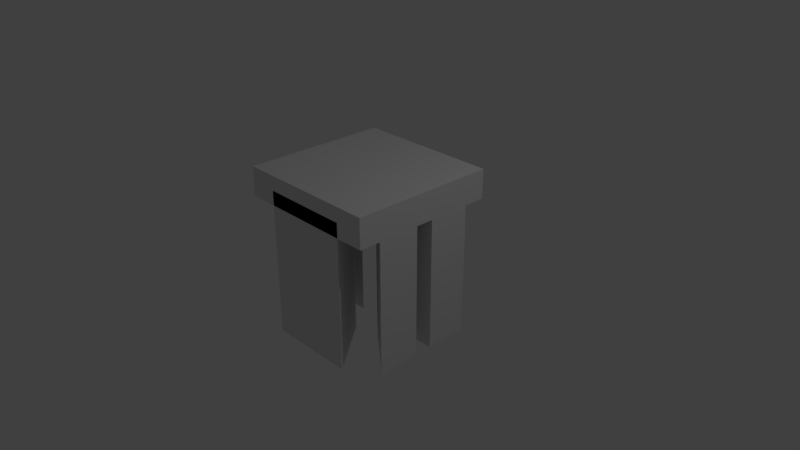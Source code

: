 # Source: six.blend  (saved by Blender 2.79.0; exported with 4.5.12 LTS)
import bpy
from mathutils import Matrix  # noqa: F401  (used for matrix-valued properties, if any)

bpy.ops.wm.read_factory_settings(use_empty=True)
scene = bpy.context.scene
scene.name = 'Scene'

# ---- collections
col_collection_1 = bpy.data.collections.new('Collection 1'); scene.collection.children.link(col_collection_1)

# ---- materials (node trees are filled in below, after node groups)
mat_material = bpy.data.materials.new('Material')
mat_material.alpha_threshold = 0.0
mat_material.use_transparent_shadow = False
mat_material.roughness = 0.5
mat_material.line_color = (0.0, 0.0, 0.0, 1.0)

# ---- material node trees

# ---- world
world_world = bpy.data.worlds.new('World'); scene.world = world_world
world_world.color = (0.05088, 0.05088, 0.05088)
world_world.use_sun_shadow = False
world_world.sun_shadow_jitter_overblur = 0.0
world_world.cycles.sampling_method = 'MANUAL'

# ---- cameras
cam_camera = bpy.data.cameras.new('Camera')
cam_camera.clip_end = 100.0
cam_camera.lens = 35.0
cam_camera.sensor_width = 32.0
cam_camera.sensor_height = 18.0
cam_camera.ortho_scale = 7.314
cam_camera.dof.focus_distance = 0.0
cam_camera.dof.aperture_fstop = 128.0

# ---- lights
light_lamp = bpy.data.lights.new('Lamp', 'POINT')
light_lamp.transmission_factor = 0.0
light_lamp.cutoff_distance = 30.0
light_lamp.energy = 100.0
light_lamp.shadow_buffer_clip_start = 1.001
light_lamp.shadow_soft_size = 0.1
light_lamp.shadow_maximum_resolution = 0.006
light_lamp.use_absolute_resolution = True

# ---- meshes
me_cylinder_007 = bpy.data.meshes.new('Cylinder.007')
me_cylinder_007.from_pydata([(-0.866, -0.5, -1.0), (-0.866, -0.5, 1.0), (-0.03104, -0.5, 1.0), (-0.03104, -0.5, 0.03584), (-0.03104, -0.5, -1.0), (-0.03104, 0.9462, 0.07627), (-0.03104, 0.9462, 1.0), (-0.03104, 0.9462, -1.0)], [], [(0, 1, 6, 5, 7), (3, 4, 7, 5, 6, 2), (4, 3, 2, 1, 0), (2, 6, 1), (7, 4, 0)])
me_cylinder_007.use_remesh_preserve_volume = False
me_cylinder_007.use_remesh_preserve_attributes = False
me_cylinder_007.use_mirror_vertex_groups = False
me_cylinder_007.update()
me_cylinder_006 = bpy.data.meshes.new('Cylinder.006')
me_cylinder_006.from_pydata([(-0.4965, 2.66, -1.0), (-0.4897, 2.648, -0.6597), (-0.5872, 2.817, -1.0), (-0.607, 2.851, -0.6597), (-0.4897, 2.648, -0.3958), (-0.4897, 2.648, -0.1319), (-0.607, 2.851, -0.3958), (-0.607, 2.851, -0.1319), (-0.7842, 3.158, -1.0), (-0.774, 3.141, -0.6597), (-0.866, 3.3, -1.0), (-0.866, 3.3, -0.6597), (-0.7127, 3.035, -1.0), (-0.6978, 3.009, -0.6597), (-0.5805, 3.3, -1.0), (-0.5805, 3.3, -0.6597), (-0.774, 3.141, -0.3958), (-0.774, 3.141, -0.1319), (-0.866, 3.3, -0.3958), (-0.866, 3.3, -0.1319), (-0.6978, 3.009, -0.3958), (-0.6978, 3.009, -0.1319), (-0.5805, 3.3, -0.3958), (-0.5805, 3.3, -0.1319), (-0.4897, 2.648, 0.1319), (-0.4897, 2.648, 0.3958), (-0.607, 2.851, 0.1319), (-0.607, 2.851, 0.3958), (-0.4897, 2.648, 0.6597), (-0.4965, 2.66, 1.0), (-0.607, 2.851, 0.6597), (-0.5872, 2.817, 1.0), (-0.774, 3.141, 0.1319), (-0.774, 3.141, 0.3958), (-0.866, 3.3, 0.1319), (-0.866, 3.3, 0.3958), (-0.6978, 3.009, 0.1319), (-0.6978, 3.009, 0.3958), (-0.5805, 3.3, 0.1319), (-0.5805, 3.3, 0.3958), (-0.774, 3.141, 0.6597), (-0.7842, 3.158, 1.0), (-0.866, 3.3, 0.6597), (-0.866, 3.3, 1.0), (-0.6978, 3.009, 0.6597), (-0.7127, 3.035, 1.0), (-0.5805, 3.3, 0.6597), (-0.5805, 3.3, 1.0), (-0.2088, 2.162, -1.0), (-0.2054, 2.156, -0.6597), (-0.2876, 2.298, -1.0), (-0.3023, 2.324, -0.6597), (-0.03104, 1.854, -1.0), (-0.03104, 1.854, -0.6597), (-0.03104, 2.324, -1.0), (-0.03104, 2.324, -0.6597), (-0.2054, 2.156, -0.3958), (-0.2054, 2.156, -0.1319), (-0.3023, 2.324, -0.3958), (-0.3023, 2.324, -0.1319), (-0.03104, 1.854, -0.3958), (-0.03104, 1.854, -0.1319), (-0.03104, 2.324, -0.3958), (-0.03104, 2.324, -0.1319), (-0.4223, 2.531, -1.0), (-0.4135, 2.516, -0.6597), (-0.3166, 2.851, -1.0), (-0.03104, 2.588, -1.0), (-0.03104, 2.588, -0.6597), (-0.03104, 2.851, -1.0), (-0.03104, 2.851, -0.6597), (-0.4135, 2.516, -0.3958), (-0.4135, 2.516, -0.1319), (-0.03104, 2.588, -0.3958), (-0.03104, 2.588, -0.1319), (-0.03104, 2.851, -0.3958), (-0.03104, 2.851, -0.1319), (-0.3166, 3.115, -1.0), (-0.3166, 3.3, -1.0), (-0.3166, 3.3, -0.6597), (-0.03104, 3.115, -1.0), (-0.03104, 3.115, -0.6597), (-0.03104, 3.3, -1.0), (-0.03104, 3.3, -0.6597), (-0.3166, 3.3, -0.3958), (-0.3166, 3.3, -0.1319), (-0.03104, 3.115, -0.3958), (-0.03104, 3.115, -0.1319), (-0.03104, 3.3, -0.3958), (-0.03104, 3.3, -0.1319), (-0.2054, 2.156, 0.1319), (-0.2054, 2.156, 0.3958), (-0.3023, 2.324, 0.1319), (-0.3023, 2.324, 0.3958), (-0.03104, 1.854, 0.1319), (-0.03104, 1.854, 0.3958), (-0.03104, 2.324, 0.1319), (-0.03104, 2.324, 0.3958), (-0.2054, 2.156, 0.6597), (-0.2088, 2.162, 1.0), (-0.3023, 2.324, 0.6597), (-0.2876, 2.298, 1.0), (-0.03104, 1.854, 0.6597), (-0.03104, 1.854, 1.0), (-0.03104, 2.324, 0.6597), (-0.03104, 2.324, 1.0), (-0.4135, 2.516, 0.1319), (-0.4135, 2.516, 0.3958), (-0.03104, 2.588, 0.1319), (-0.03104, 2.588, 0.3958), (-0.03104, 2.851, 0.1319), (-0.03104, 2.851, 0.3958), (-0.4135, 2.516, 0.6597), (-0.4223, 2.531, 1.0), (-0.3166, 2.851, 1.0), (-0.03104, 2.588, 0.6597), (-0.03104, 2.588, 1.0), (-0.03104, 2.851, 0.6597), (-0.03104, 2.851, 1.0), (-0.3166, 3.3, 0.1319), (-0.3166, 3.3, 0.3958), (-0.03104, 3.115, 0.1319), (-0.03104, 3.115, 0.3958), (-0.03104, 3.3, 0.1319), (-0.03104, 3.3, 0.3958), (-0.3166, 3.115, 1.0), (-0.3166, 3.3, 0.6597), (-0.3166, 3.3, 1.0), (-0.03104, 3.115, 0.6597), (-0.03104, 3.115, 1.0), (-0.03104, 3.3, 0.6597), (-0.03104, 3.3, 1.0)], [], [(0, 1, 3, 2), (4, 5, 7, 6), (8, 9, 11, 10), (8, 12, 13, 9), (11, 15, 14, 10), (8, 10, 14, 12), (16, 17, 19, 18), (16, 20, 21, 17), (19, 23, 22, 18), (2, 3, 13, 12), (6, 7, 21, 20), (1, 4, 6, 3), (9, 16, 18, 11), (9, 13, 20, 16), (18, 22, 15, 11), (3, 6, 20, 13), (24, 25, 27, 26), (28, 29, 31, 30), (32, 33, 35, 34), (32, 36, 37, 33), (35, 39, 38, 34), (40, 41, 43, 42), (40, 44, 45, 41), (43, 47, 46, 42), (45, 47, 43, 41), (26, 27, 37, 36), (30, 31, 45, 44), (25, 28, 30, 27), (33, 40, 42, 35), (33, 37, 44, 40), (42, 46, 39, 35), (27, 30, 44, 37), (48, 49, 51, 50), (54, 55, 53, 52), (48, 52, 53, 49), (48, 50, 54, 52), (56, 57, 59, 58), (62, 63, 61, 60), (56, 60, 61, 57), (49, 56, 58, 51), (55, 62, 60, 53), (49, 53, 60, 56), (69, 70, 68, 67), (64, 66, 69, 67), (75, 76, 74, 73), (82, 83, 81, 80), (79, 83, 82, 78), (77, 78, 82, 80), (88, 89, 87, 86), (85, 89, 88, 84), (80, 81, 70, 69), (66, 77, 80, 69), (86, 87, 76, 75), (70, 75, 73, 68), (83, 88, 86, 81), (84, 88, 83, 79), (81, 86, 75, 70), (50, 51, 65, 64), (67, 68, 55, 54), (50, 64, 67, 54), (58, 59, 72, 71), (73, 74, 63, 62), (51, 58, 71, 65), (68, 73, 62, 55), (90, 91, 93, 92), (96, 97, 95, 94), (90, 94, 95, 91), (98, 99, 101, 100), (104, 105, 103, 102), (98, 102, 103, 99), (103, 105, 101, 99), (91, 98, 100, 93), (97, 104, 102, 95), (91, 95, 102, 98), (110, 111, 109, 108), (117, 118, 116, 115), (116, 118, 114, 113), (123, 124, 122, 121), (120, 124, 123, 119), (130, 131, 129, 128), (127, 131, 130, 126), (129, 131, 127, 125), (121, 122, 111, 110), (128, 129, 118, 117), (118, 129, 125, 114), (111, 117, 115, 109), (124, 130, 128, 122), (126, 130, 124, 120), (122, 128, 117, 111), (92, 93, 107, 106), (108, 109, 97, 96), (100, 101, 113, 112), (115, 116, 105, 104), (105, 116, 113, 101), (93, 100, 112, 107), (109, 115, 104, 97), (0, 64, 65, 1), (0, 2, 66, 64), (4, 71, 72, 5), (15, 79, 78, 14), (12, 14, 78, 77), (23, 85, 84, 22), (1, 65, 71, 4), (22, 84, 79, 15), (2, 12, 77, 66), (24, 106, 107, 25), (28, 112, 113, 29), (113, 114, 31, 29), (39, 120, 119, 38), (47, 127, 126, 46), (125, 127, 47, 45), (25, 107, 112, 28), (46, 126, 120, 39), (114, 125, 45, 31), (5, 24, 26, 7), (17, 32, 34, 19), (17, 21, 36, 32), (34, 38, 23, 19), (7, 26, 36, 21), (57, 90, 92, 59), (63, 96, 94, 61), (57, 61, 94, 90), (76, 110, 108, 74), (89, 123, 121, 87), (119, 123, 89, 85), (87, 121, 110, 76), (59, 92, 106, 72), (74, 108, 96, 63), (5, 72, 106, 24), (38, 119, 85, 23)])
me_cylinder_006.use_remesh_preserve_volume = False
me_cylinder_006.use_remesh_preserve_attributes = False
me_cylinder_006.use_mirror_vertex_groups = False
me_cylinder_006.update()
me_cylinder = bpy.data.meshes.new('Cylinder')
me_cylinder.from_pydata([(0.0, 1.0, -1.0), (0.0, 1.0, 1.0), (0.866, -0.5, -1.0), (0.866, -0.5, 1.0), (-0.866, -0.5, -1.0), (-0.866, -0.5, 1.0)], [], [(0, 1, 3, 2), (2, 3, 5, 4), (3, 1, 5), (4, 5, 1, 0), (0, 2, 4)])
me_cylinder.use_remesh_preserve_volume = False
me_cylinder.use_remesh_preserve_attributes = False
me_cylinder.use_mirror_vertex_groups = False
me_cylinder.update()
me_cube = bpy.data.meshes.new('Cube')
me_cube.from_pydata([(1.0, 1.0, -1.0), (1.0, -1.0, -1.0), (-1.0, -1.0, -1.0), (-1.0, 1.0, -1.0), (1.0, 1.0, 1.0), (1.0, -1.0, 1.0), (-1.0, -1.0, 1.0), (-1.0, 1.0, 1.0)], [], [(0, 1, 2, 3), (4, 7, 6, 5), (0, 4, 5, 1), (1, 5, 6, 2), (2, 6, 7, 3), (4, 0, 3, 7)])
me_cube.materials.append(mat_material)
me_cube.use_remesh_preserve_volume = False
me_cube.use_remesh_preserve_attributes = False
me_cube.use_mirror_vertex_groups = False
me_cube.update()
me_cylinder_001 = bpy.data.meshes.new('Cylinder.001')
me_cylinder_001.from_pydata([(0.0, 1.0, -1.0), (0.0, 1.0, 1.0), (0.866, -0.5, -1.0), (0.866, -0.5, 1.0), (-0.866, -0.5, -1.0), (-0.866, -0.5, 1.0)], [], [(0, 1, 3, 2), (2, 3, 5, 4), (3, 1, 5), (4, 5, 1, 0), (0, 2, 4)])
me_cylinder_001.use_remesh_preserve_volume = False
me_cylinder_001.use_remesh_preserve_attributes = False
me_cylinder_001.use_mirror_vertex_groups = False
me_cylinder_001.update()
me_cylinder_004 = bpy.data.meshes.new('Cylinder.004')
me_cylinder_004.from_pydata([(-0.866, 3.3, -1.0), (-0.866, 3.3, 1.0), (-0.03104, 3.3, 1.0), (-0.03104, 3.3, 0.03584), (-0.03104, 3.3, -1.0), (-0.03104, 1.854, 0.07627), (-0.03104, 1.854, 1.0), (-0.03104, 1.854, -1.0)], [], [(0, 7, 5, 6, 1), (3, 2, 6, 5, 7, 4), (4, 0, 1, 2, 3), (2, 1, 6), (7, 0, 4)])
me_cylinder_004.use_remesh_preserve_volume = False
me_cylinder_004.use_remesh_preserve_attributes = False
me_cylinder_004.use_mirror_vertex_groups = False
me_cylinder_004.update()
me_cylinder_005 = bpy.data.meshes.new('Cylinder.005')
me_cylinder_005.from_pydata([(-0.866, -0.5, -1.0), (-0.866, -0.5, -0.6597), (-0.7842, -0.3584, -1.0), (-0.774, -0.3406, -0.6597), (-0.5805, -0.5, -1.0), (-0.5805, -0.5, -0.6597), (-0.7127, -0.2345, -1.0), (-0.6978, -0.2086, -0.6597), (-0.866, -0.5, -0.3958), (-0.866, -0.5, -0.1319), (-0.774, -0.3406, -0.3958), (-0.774, -0.3406, -0.1319), (-0.5805, -0.5, -0.3958), (-0.5805, -0.5, -0.1319), (-0.6978, -0.2086, -0.3958), (-0.6978, -0.2086, -0.1319), (-0.5872, -0.01708, -1.0), (-0.607, -0.05139, -0.6597), (-0.4965, 0.14, -1.0), (-0.4897, 0.1518, -0.6597), (-0.607, -0.05139, -0.3958), (-0.607, -0.05139, -0.1319), (-0.4897, 0.1518, -0.3958), (-0.4897, 0.1518, -0.1319), (-0.866, -0.5, 0.1319), (-0.866, -0.5, 0.3958), (-0.774, -0.3406, 0.1319), (-0.774, -0.3406, 0.3958), (-0.5805, -0.5, 0.1319), (-0.5805, -0.5, 0.3958), (-0.6978, -0.2086, 0.1319), (-0.6978, -0.2086, 0.3958), (-0.866, -0.5, 0.6597), (-0.866, -0.5, 1.0), (-0.774, -0.3406, 0.6597), (-0.7842, -0.3584, 1.0), (-0.5805, -0.5, 0.6597), (-0.5805, -0.5, 1.0), (-0.6978, -0.2086, 0.6597), (-0.7127, -0.2345, 1.0), (-0.607, -0.05139, 0.1319), (-0.607, -0.05139, 0.3958), (-0.4897, 0.1518, 0.1319), (-0.4897, 0.1518, 0.3958), (-0.607, -0.05139, 0.6597), (-0.5872, -0.01708, 1.0), (-0.4897, 0.1518, 0.6597), (-0.4965, 0.14, 1.0), (-0.3166, -0.5, -1.0), (-0.3166, -0.5, -0.6597), (-0.3166, -0.3153, -1.0), (-0.03104, -0.5, -1.0), (-0.03104, -0.5, -0.6597), (-0.03104, -0.3153, -1.0), (-0.03104, -0.3153, -0.6597), (-0.3166, -0.5, -0.3958), (-0.3166, -0.5, -0.1319), (-0.03104, -0.5, -0.3958), (-0.03104, -0.5, -0.1319), (-0.03104, -0.3153, -0.3958), (-0.03104, -0.3153, -0.1319), (-0.3166, -0.05139, -1.0), (-0.4223, 0.2685, -1.0), (-0.4135, 0.2838, -0.6597), (-0.03104, -0.05139, -1.0), (-0.03104, -0.05139, -0.6597), (-0.03104, 0.2125, -1.0), (-0.03104, 0.2125, -0.6597), (-0.4135, 0.2838, -0.3958), (-0.4135, 0.2838, -0.1319), (-0.03104, -0.05139, -0.3958), (-0.03104, -0.05139, -0.1319), (-0.03104, 0.2125, -0.3958), (-0.03104, 0.2125, -0.1319), (-0.2876, 0.5019, -1.0), (-0.3023, 0.4764, -0.6597), (-0.2088, 0.6383, -1.0), (-0.2054, 0.6443, -0.6597), (-0.03104, 0.4764, -1.0), (-0.03104, 0.4764, -0.6597), (-0.03104, 0.9462, -1.0), (-0.03105, 0.9462, -0.6597), (-0.3023, 0.4764, -0.3958), (-0.3023, 0.4764, -0.1319), (-0.2054, 0.6443, -0.3958), (-0.2054, 0.6443, -0.1319), (-0.03104, 0.4764, -0.3958), (-0.03104, 0.4764, -0.1319), (-0.03105, 0.9462, -0.3958), (-0.03105, 0.9462, -0.1319), (-0.3166, -0.5, 0.1319), (-0.3166, -0.5, 0.3958), (-0.03104, -0.5, 0.1319), (-0.03104, -0.5, 0.3958), (-0.03104, -0.3153, 0.1319), (-0.03104, -0.3153, 0.3958), (-0.3166, -0.5, 0.6597), (-0.3166, -0.5, 1.0), (-0.3166, -0.3153, 1.0), (-0.03104, -0.5, 0.6597), (-0.03104, -0.5, 1.0), (-0.03104, -0.3153, 0.6597), (-0.03104, -0.3153, 1.0), (-0.4135, 0.2838, 0.1319), (-0.4135, 0.2838, 0.3958), (-0.03104, -0.05139, 0.1319), (-0.03104, -0.05139, 0.3958), (-0.03104, 0.2125, 0.1319), (-0.03104, 0.2125, 0.3958), (-0.3166, -0.05139, 1.0), (-0.4135, 0.2838, 0.6597), (-0.4223, 0.2685, 1.0), (-0.03104, -0.05139, 0.6597), (-0.03104, -0.05139, 1.0), (-0.03104, 0.2125, 0.6597), (-0.03104, 0.2125, 1.0), (-0.3023, 0.4764, 0.1319), (-0.3023, 0.4764, 0.3958), (-0.2054, 0.6443, 0.1319), (-0.2054, 0.6443, 0.3958), (-0.03104, 0.4764, 0.1319), (-0.03104, 0.4764, 0.3958), (-0.03105, 0.9462, 0.1319), (-0.03105, 0.9462, 0.3958), (-0.3023, 0.4764, 0.6597), (-0.2876, 0.5019, 1.0), (-0.2054, 0.6443, 0.6597), (-0.2088, 0.6383, 1.0), (-0.03104, 0.4764, 0.6597), (-0.03104, 0.4764, 1.0), (-0.03105, 0.9462, 0.6597), (-0.03104, 0.9462, 1.0)], [], [(0, 1, 3, 2), (0, 4, 5, 1), (3, 7, 6, 2), (0, 2, 6, 4), (8, 9, 11, 10), (8, 12, 13, 9), (11, 15, 14, 10), (16, 17, 19, 18), (20, 21, 23, 22), (6, 7, 17, 16), (14, 15, 21, 20), (1, 8, 10, 3), (1, 5, 12, 8), (10, 14, 7, 3), (17, 20, 22, 19), (7, 14, 20, 17), (24, 25, 27, 26), (24, 28, 29, 25), (27, 31, 30, 26), (32, 33, 35, 34), (32, 36, 37, 33), (35, 39, 38, 34), (37, 39, 35, 33), (40, 41, 43, 42), (44, 45, 47, 46), (30, 31, 41, 40), (38, 39, 45, 44), (25, 32, 34, 27), (25, 29, 36, 32), (34, 38, 31, 27), (41, 44, 46, 43), (31, 38, 44, 41), (53, 54, 52, 51), (48, 51, 52, 49), (48, 50, 53, 51), (59, 60, 58, 57), (55, 57, 58, 56), (66, 67, 65, 64), (61, 62, 66, 64), (72, 73, 71, 70), (64, 65, 54, 53), (50, 61, 64, 53), (70, 71, 60, 59), (54, 59, 57, 52), (49, 52, 57, 55), (67, 72, 70, 65), (65, 70, 59, 54), (74, 75, 77, 76), (80, 81, 79, 78), (77, 81, 80, 76), (74, 76, 80, 78), (82, 83, 85, 84), (88, 89, 87, 86), (85, 89, 88, 84), (75, 82, 84, 77), (81, 88, 86, 79), (84, 88, 81, 77), (62, 63, 75, 74), (78, 79, 67, 66), (62, 74, 78, 66), (68, 69, 83, 82), (86, 87, 73, 72), (63, 68, 82, 75), (79, 86, 72, 67), (94, 95, 93, 92), (90, 92, 93, 91), (101, 102, 100, 99), (96, 99, 100, 97), (100, 102, 98, 97), (107, 108, 106, 105), (114, 115, 113, 112), (113, 115, 111, 109), (105, 106, 95, 94), (112, 113, 102, 101), (102, 113, 109, 98), (95, 101, 99, 93), (91, 93, 99, 96), (108, 114, 112, 106), (106, 112, 101, 95), (116, 117, 119, 118), (122, 123, 121, 120), (119, 123, 122, 118), (124, 125, 127, 126), (130, 131, 129, 128), (127, 131, 130, 126), (129, 131, 127, 125), (117, 124, 126, 119), (123, 130, 128, 121), (126, 130, 123, 119), (103, 104, 117, 116), (120, 121, 108, 107), (110, 111, 125, 124), (128, 129, 115, 114), (115, 129, 125, 111), (104, 110, 124, 117), (121, 128, 114, 108), (4, 48, 49, 5), (4, 6, 50, 48), (12, 55, 56, 13), (19, 63, 62, 18), (16, 18, 62, 61), (23, 69, 68, 22), (5, 49, 55, 12), (22, 68, 63, 19), (6, 16, 61, 50), (28, 90, 91, 29), (36, 96, 97, 37), (97, 98, 39, 37), (43, 104, 103, 42), (47, 111, 110, 46), (109, 111, 47, 45), (29, 91, 96, 36), (46, 110, 104, 43), (98, 109, 45, 39), (9, 24, 26, 11), (9, 13, 28, 24), (26, 30, 15, 11), (21, 40, 42, 23), (15, 30, 40, 21), (60, 94, 92, 58), (56, 58, 92, 90), (73, 107, 105, 71), (71, 105, 94, 60), (83, 116, 118, 85), (89, 122, 120, 87), (118, 122, 89, 85), (69, 103, 116, 83), (87, 120, 107, 73), (13, 56, 90, 28), (42, 103, 69, 23)])
me_cylinder_005.use_remesh_preserve_volume = False
me_cylinder_005.use_remesh_preserve_attributes = False
me_cylinder_005.use_mirror_vertex_groups = False
me_cylinder_005.update()

# ---- objects
ob_cylinder_005 = bpy.data.objects.new('Cylinder.005', me_cylinder_007)
ob_cylinder_004 = bpy.data.objects.new('Cylinder.004', me_cylinder_006)
ob_cylinder = bpy.data.objects.new('Cylinder', me_cylinder)
ob_cube = bpy.data.objects.new('Cube', me_cube)
ob_lamp = bpy.data.objects.new('Lamp', light_lamp)
ob_camera = bpy.data.objects.new('Camera', cam_camera)
ob_cylinder_001 = bpy.data.objects.new('Cylinder.001', me_cylinder_001)
ob_cylinder_003 = bpy.data.objects.new('Cylinder.003', me_cylinder_004)
ob_cylinder_002 = bpy.data.objects.new('Cylinder.002', me_cylinder_005)

# ---- transforms, parenting, visibility, modifiers, constraints
ob_cylinder_005.location = (0.75, -0.1, 1.734e-07)
ob_cylinder_005.rotation_euler = (0.0, 0.0, 1.571)
ob_cylinder_005.scale = (0.7, 0.5, 1.0)
ob_cylinder_005.lineart.crease_threshold = 0.0
ob_cylinder_004.location = (-0.65, 0.1, 4.757e-08)
ob_cylinder_004.rotation_euler = (0.0, 0.0, -1.571)
ob_cylinder_004.scale = (0.7, 0.5, 1.0)
ob_cylinder_004.lineart.crease_threshold = 0.0
ob_cylinder.location = (0.0, -0.75, 0.0)
ob_cylinder.scale = (0.7, 0.5, 1.0)
ob_cylinder.lineart.crease_threshold = 0.0
ob_cube.location = (0.0, 0.0, 1.0)
ob_cube.scale = (1.0, 1.0, 0.2)
ob_cube.lock_rotations_4d = False
ob_cube.empty_display_type = 'ARROWS'
ob_cube.lineart.crease_threshold = 0.0
ob_lamp.location = (4.076, 1.005, 5.904)
ob_lamp.rotation_euler = (0.6503, 0.05522, 1.866)
ob_lamp.lock_rotations_4d = False
ob_lamp.empty_display_type = 'ARROWS'
ob_lamp.color = (0.0, 0.0, 0.0, 0.0)
ob_lamp.lineart.crease_threshold = 0.0
ob_camera.location = (7.481, -6.508, 5.344)
ob_camera.rotation_euler = (1.109, 0.0, 0.8149)
ob_camera.lock_rotations_4d = False
ob_camera.empty_display_type = 'ARROWS'
ob_camera.color = (0.0, 0.0, 0.0, 0.0)
ob_camera.display_type = 'WIRE'
ob_camera.lineart.crease_threshold = 0.0
ob_cylinder_001.location = (0.0, 0.75, 0.0)
ob_cylinder_001.rotation_euler = (0.0, 0.0, 3.142)
ob_cylinder_001.scale = (0.7, 0.5, 1.0)
ob_cylinder_001.lineart.crease_threshold = 0.0
ob_cylinder_003.location = (0.65, -0.1, 2e-07)
ob_cylinder_003.rotation_euler = (0.0, 0.0, 1.571)
ob_cylinder_003.scale = (0.7, 0.5, 1.0)
ob_cylinder_003.lineart.crease_threshold = 0.0
ob_cylinder_002.location = (-0.75, 0.1, 4.757e-08)
ob_cylinder_002.rotation_euler = (0.0, 0.0, -1.571)
ob_cylinder_002.scale = (0.7, 0.5, 1.0)
ob_cylinder_002.lineart.crease_threshold = 0.0

# ---- collection membership
col_collection_1.objects.link(ob_cylinder_005)
col_collection_1.objects.link(ob_cylinder_004)
col_collection_1.objects.link(ob_cylinder)
col_collection_1.objects.link(ob_cube)
col_collection_1.objects.link(ob_lamp)
col_collection_1.objects.link(ob_camera)
col_collection_1.objects.link(ob_cylinder_001)
col_collection_1.objects.link(ob_cylinder_003)
col_collection_1.objects.link(ob_cylinder_002)

# ---- scene / render settings (as saved in the file)
scene.camera = ob_camera
scene.frame_start = 1; scene.frame_end = 250; scene.frame_set(1)
scene.render.engine = 'BLENDER_EEVEE_NEXT'
scene.render.resolution_percentage = 50
scene.render.dither_intensity = 0.0
scene.cycles.use_denoising = False
scene.cycles.samples = 128
scene.cycles.sampling_pattern = 'TABULATED_SOBOL'
scene.cycles.light_sampling_threshold = 0.0
scene.cycles.use_adaptive_sampling = False
scene.cycles.use_light_tree = False
scene.cycles.blur_glossy = 0.0
scene.cycles.sample_clamp_indirect = 0.0
scene.view_settings.view_transform = 'Standard'
bpy.context.view_layer.update()
